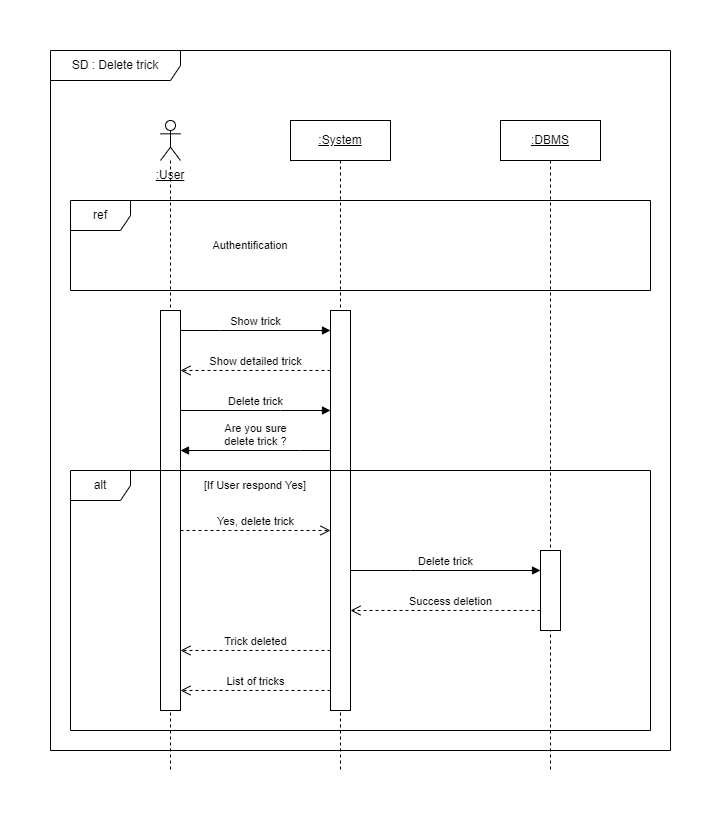

The diagram above was exported from draw.io. Its source (the exported page's mxGraphModel, read from the mxfile embedded in the PNG):
<mxGraphModel dx="1418" dy="838" grid="1" gridSize="10" guides="1" tooltips="1" connect="1" arrows="1" fold="1" page="1" pageScale="1" pageWidth="827" pageHeight="1169" math="0" shadow="0">
  <root>
    <mxCell id="0" />
    <mxCell id="1" parent="0" />
    <mxCell id="QbtDJcj-Fe7BNw-CaX0t-1" value="" style="shape=umlLifeline;perimeter=lifelinePerimeter;whiteSpace=wrap;html=1;container=1;dropTarget=0;collapsible=0;recursiveResize=0;outlineConnect=0;portConstraint=eastwest;newEdgeStyle={&quot;edgeStyle&quot;:&quot;elbowEdgeStyle&quot;,&quot;elbow&quot;:&quot;vertical&quot;,&quot;curved&quot;:0,&quot;rounded&quot;:0};participant=umlActor;" parent="1" vertex="1">
      <mxGeometry x="150" y="110" width="20" height="650" as="geometry" />
    </mxCell>
    <mxCell id="QbtDJcj-Fe7BNw-CaX0t-23" value="" style="html=1;points=[];perimeter=orthogonalPerimeter;outlineConnect=0;targetShapes=umlLifeline;portConstraint=eastwest;newEdgeStyle={&quot;edgeStyle&quot;:&quot;elbowEdgeStyle&quot;,&quot;elbow&quot;:&quot;vertical&quot;,&quot;curved&quot;:0,&quot;rounded&quot;:0};" parent="QbtDJcj-Fe7BNw-CaX0t-1" vertex="1">
      <mxGeometry y="190" width="20" height="400" as="geometry" />
    </mxCell>
    <mxCell id="QbtDJcj-Fe7BNw-CaX0t-2" value="SD : Delete trick" style="shape=umlFrame;whiteSpace=wrap;html=1;pointerEvents=0;width=130;height=30;" parent="1" vertex="1">
      <mxGeometry x="40" y="40" width="620" height="700" as="geometry" />
    </mxCell>
    <mxCell id="QbtDJcj-Fe7BNw-CaX0t-3" value="&lt;u&gt;:System&lt;/u&gt;" style="shape=umlLifeline;perimeter=lifelinePerimeter;whiteSpace=wrap;html=1;container=1;dropTarget=0;collapsible=0;recursiveResize=0;outlineConnect=0;portConstraint=eastwest;newEdgeStyle={&quot;edgeStyle&quot;:&quot;elbowEdgeStyle&quot;,&quot;elbow&quot;:&quot;vertical&quot;,&quot;curved&quot;:0,&quot;rounded&quot;:0};" parent="1" vertex="1">
      <mxGeometry x="280" y="110" width="100" height="650" as="geometry" />
    </mxCell>
    <mxCell id="QbtDJcj-Fe7BNw-CaX0t-4" value="" style="html=1;points=[];perimeter=orthogonalPerimeter;outlineConnect=0;targetShapes=umlLifeline;portConstraint=eastwest;newEdgeStyle={&quot;edgeStyle&quot;:&quot;elbowEdgeStyle&quot;,&quot;elbow&quot;:&quot;vertical&quot;,&quot;curved&quot;:0,&quot;rounded&quot;:0};" parent="QbtDJcj-Fe7BNw-CaX0t-3" vertex="1">
      <mxGeometry x="40" y="190" width="20" height="400" as="geometry" />
    </mxCell>
    <mxCell id="QbtDJcj-Fe7BNw-CaX0t-7" value="ref" style="shape=umlFrame;whiteSpace=wrap;html=1;pointerEvents=0;" parent="1" vertex="1">
      <mxGeometry x="60" y="190" width="580" height="90" as="geometry" />
    </mxCell>
    <mxCell id="QbtDJcj-Fe7BNw-CaX0t-8" value="Authentification" style="text;html=1;strokeColor=none;fillColor=none;align=center;verticalAlign=middle;whiteSpace=wrap;rounded=0;fontSize=11;" parent="1" vertex="1">
      <mxGeometry x="210" y="220" width="60" height="30" as="geometry" />
    </mxCell>
    <mxCell id="QbtDJcj-Fe7BNw-CaX0t-9" value="&lt;u&gt;:DBMS&lt;/u&gt;" style="shape=umlLifeline;perimeter=lifelinePerimeter;whiteSpace=wrap;html=1;container=1;dropTarget=0;collapsible=0;recursiveResize=0;outlineConnect=0;portConstraint=eastwest;newEdgeStyle={&quot;edgeStyle&quot;:&quot;elbowEdgeStyle&quot;,&quot;elbow&quot;:&quot;vertical&quot;,&quot;curved&quot;:0,&quot;rounded&quot;:0};" parent="1" vertex="1">
      <mxGeometry x="490" y="110" width="100" height="650" as="geometry" />
    </mxCell>
    <mxCell id="QbtDJcj-Fe7BNw-CaX0t-27" value="" style="html=1;points=[];perimeter=orthogonalPerimeter;outlineConnect=0;targetShapes=umlLifeline;portConstraint=eastwest;newEdgeStyle={&quot;edgeStyle&quot;:&quot;elbowEdgeStyle&quot;,&quot;elbow&quot;:&quot;vertical&quot;,&quot;curved&quot;:0,&quot;rounded&quot;:0};" parent="QbtDJcj-Fe7BNw-CaX0t-9" vertex="1">
      <mxGeometry x="40" y="430" width="20" height="80" as="geometry" />
    </mxCell>
    <mxCell id="QbtDJcj-Fe7BNw-CaX0t-11" value="Delete trick" style="html=1;verticalAlign=bottom;endArrow=block;edgeStyle=elbowEdgeStyle;elbow=vertical;curved=0;rounded=0;" parent="1" source="QbtDJcj-Fe7BNw-CaX0t-23" target="QbtDJcj-Fe7BNw-CaX0t-4" edge="1">
      <mxGeometry relative="1" as="geometry">
        <mxPoint x="170" y="400" as="sourcePoint" />
        <Array as="points">
          <mxPoint x="270" y="400" />
          <mxPoint x="290" y="390" />
          <mxPoint x="270" y="440" />
          <mxPoint x="340" y="440" />
        </Array>
        <mxPoint x="320" y="400" as="targetPoint" />
      </mxGeometry>
    </mxCell>
    <mxCell id="QbtDJcj-Fe7BNw-CaX0t-13" value=":User" style="text;html=1;strokeColor=none;fillColor=none;align=center;verticalAlign=middle;whiteSpace=wrap;rounded=0;fontStyle=4" parent="1" vertex="1">
      <mxGeometry x="130" y="150" width="60" height="30" as="geometry" />
    </mxCell>
    <mxCell id="QbtDJcj-Fe7BNw-CaX0t-15" value="alt" style="shape=umlFrame;whiteSpace=wrap;html=1;pointerEvents=0;" parent="1" vertex="1">
      <mxGeometry x="60" y="460" width="580" height="260" as="geometry" />
    </mxCell>
    <mxCell id="QbtDJcj-Fe7BNw-CaX0t-25" value="Yes, delete trick" style="html=1;verticalAlign=bottom;endArrow=open;dashed=1;endSize=8;edgeStyle=elbowEdgeStyle;elbow=vertical;curved=0;rounded=0;" parent="1" source="QbtDJcj-Fe7BNw-CaX0t-23" target="QbtDJcj-Fe7BNw-CaX0t-4" edge="1">
      <mxGeometry relative="1" as="geometry">
        <mxPoint x="320" y="520" as="targetPoint" />
        <mxPoint x="160" y="520" as="sourcePoint" />
        <Array as="points">
          <mxPoint x="220" y="520" />
          <mxPoint x="250" y="540" />
          <mxPoint x="230" y="490" />
          <mxPoint x="270" y="510" />
          <mxPoint x="250" y="480" />
        </Array>
        <mxPoint as="offset" />
      </mxGeometry>
    </mxCell>
    <mxCell id="QbtDJcj-Fe7BNw-CaX0t-26" value="[If User respond Yes]" style="text;html=1;strokeColor=none;fillColor=none;align=center;verticalAlign=middle;whiteSpace=wrap;rounded=0;fontSize=11;" parent="1" vertex="1">
      <mxGeometry x="170" y="460" width="150" height="30" as="geometry" />
    </mxCell>
    <mxCell id="QbtDJcj-Fe7BNw-CaX0t-28" value="Delete trick" style="html=1;verticalAlign=bottom;endArrow=block;edgeStyle=elbowEdgeStyle;elbow=vertical;curved=0;rounded=0;" parent="1" source="QbtDJcj-Fe7BNw-CaX0t-4" target="QbtDJcj-Fe7BNw-CaX0t-27" edge="1">
      <mxGeometry relative="1" as="geometry">
        <mxPoint x="340" y="560" as="sourcePoint" />
        <Array as="points">
          <mxPoint x="400" y="560" />
        </Array>
      </mxGeometry>
    </mxCell>
    <mxCell id="QbtDJcj-Fe7BNw-CaX0t-29" value="Success deletion" style="html=1;verticalAlign=bottom;endArrow=open;dashed=1;endSize=8;edgeStyle=elbowEdgeStyle;elbow=vertical;curved=0;rounded=0;" parent="1" source="QbtDJcj-Fe7BNw-CaX0t-27" target="QbtDJcj-Fe7BNw-CaX0t-4" edge="1">
      <mxGeometry x="-0.0526" relative="1" as="geometry">
        <mxPoint x="340" y="600" as="targetPoint" />
        <Array as="points">
          <mxPoint x="480" y="600" />
        </Array>
        <mxPoint as="offset" />
      </mxGeometry>
    </mxCell>
    <mxCell id="QbtDJcj-Fe7BNw-CaX0t-30" value="List of tricks" style="html=1;verticalAlign=bottom;endArrow=open;dashed=1;endSize=8;edgeStyle=elbowEdgeStyle;elbow=vertical;curved=0;rounded=0;" parent="1" source="QbtDJcj-Fe7BNw-CaX0t-4" target="QbtDJcj-Fe7BNw-CaX0t-23" edge="1">
      <mxGeometry relative="1" as="geometry">
        <mxPoint x="170" y="680" as="targetPoint" />
        <mxPoint x="320" y="680" as="sourcePoint" />
        <Array as="points">
          <mxPoint x="280" y="680" />
          <mxPoint x="260" y="660" />
          <mxPoint x="300" y="640" />
          <mxPoint x="185.25" y="650" />
          <mxPoint x="285.25" y="610" />
          <mxPoint x="315.25" y="610" />
        </Array>
      </mxGeometry>
    </mxCell>
    <mxCell id="QbtDJcj-Fe7BNw-CaX0t-31" value="Trick deleted" style="html=1;verticalAlign=bottom;endArrow=open;dashed=1;endSize=8;edgeStyle=elbowEdgeStyle;elbow=vertical;curved=0;rounded=0;" parent="1" source="QbtDJcj-Fe7BNw-CaX0t-4" target="QbtDJcj-Fe7BNw-CaX0t-23" edge="1">
      <mxGeometry relative="1" as="geometry">
        <mxPoint x="170" y="640" as="targetPoint" />
        <mxPoint x="320" y="640" as="sourcePoint" />
        <Array as="points">
          <mxPoint x="260" y="640" />
          <mxPoint x="300" y="620" />
          <mxPoint x="185.25" y="630" />
          <mxPoint x="285.25" y="590" />
          <mxPoint x="315.25" y="590" />
        </Array>
      </mxGeometry>
    </mxCell>
    <mxCell id="mZFBPT_VKMp_J9pgpuhQ-1" value="Show detailed trick" style="html=1;verticalAlign=bottom;endArrow=open;dashed=1;endSize=8;edgeStyle=elbowEdgeStyle;elbow=vertical;curved=0;rounded=0;" parent="1" source="QbtDJcj-Fe7BNw-CaX0t-4" target="QbtDJcj-Fe7BNw-CaX0t-23" edge="1">
      <mxGeometry x="-0.0031" relative="1" as="geometry">
        <mxPoint x="160" y="360" as="targetPoint" />
        <Array as="points">
          <mxPoint x="230.25" y="360" />
        </Array>
        <mxPoint as="offset" />
        <mxPoint x="320" y="360" as="sourcePoint" />
      </mxGeometry>
    </mxCell>
    <mxCell id="mZFBPT_VKMp_J9pgpuhQ-2" value="Show trick" style="html=1;verticalAlign=bottom;endArrow=block;edgeStyle=elbowEdgeStyle;elbow=vertical;curved=0;rounded=0;" parent="1" source="QbtDJcj-Fe7BNw-CaX0t-23" target="QbtDJcj-Fe7BNw-CaX0t-4" edge="1">
      <mxGeometry relative="1" as="geometry">
        <mxPoint x="160" y="320" as="sourcePoint" />
        <Array as="points">
          <mxPoint x="210" y="320" />
        </Array>
        <mxPoint x="320" y="320" as="targetPoint" />
      </mxGeometry>
    </mxCell>
    <mxCell id="QbtDJcj-Fe7BNw-CaX0t-24" value="Are you sure &lt;br&gt;delete trick ?" style="html=1;verticalAlign=bottom;endArrow=block;edgeStyle=elbowEdgeStyle;elbow=vertical;curved=0;rounded=0;" parent="1" source="QbtDJcj-Fe7BNw-CaX0t-4" target="QbtDJcj-Fe7BNw-CaX0t-23" edge="1">
      <mxGeometry relative="1" as="geometry">
        <mxPoint x="330" y="440" as="sourcePoint" />
        <Array as="points">
          <mxPoint x="290" y="440" />
        </Array>
        <mxPoint x="170" y="440" as="targetPoint" />
      </mxGeometry>
    </mxCell>
  </root>
</mxGraphModel>